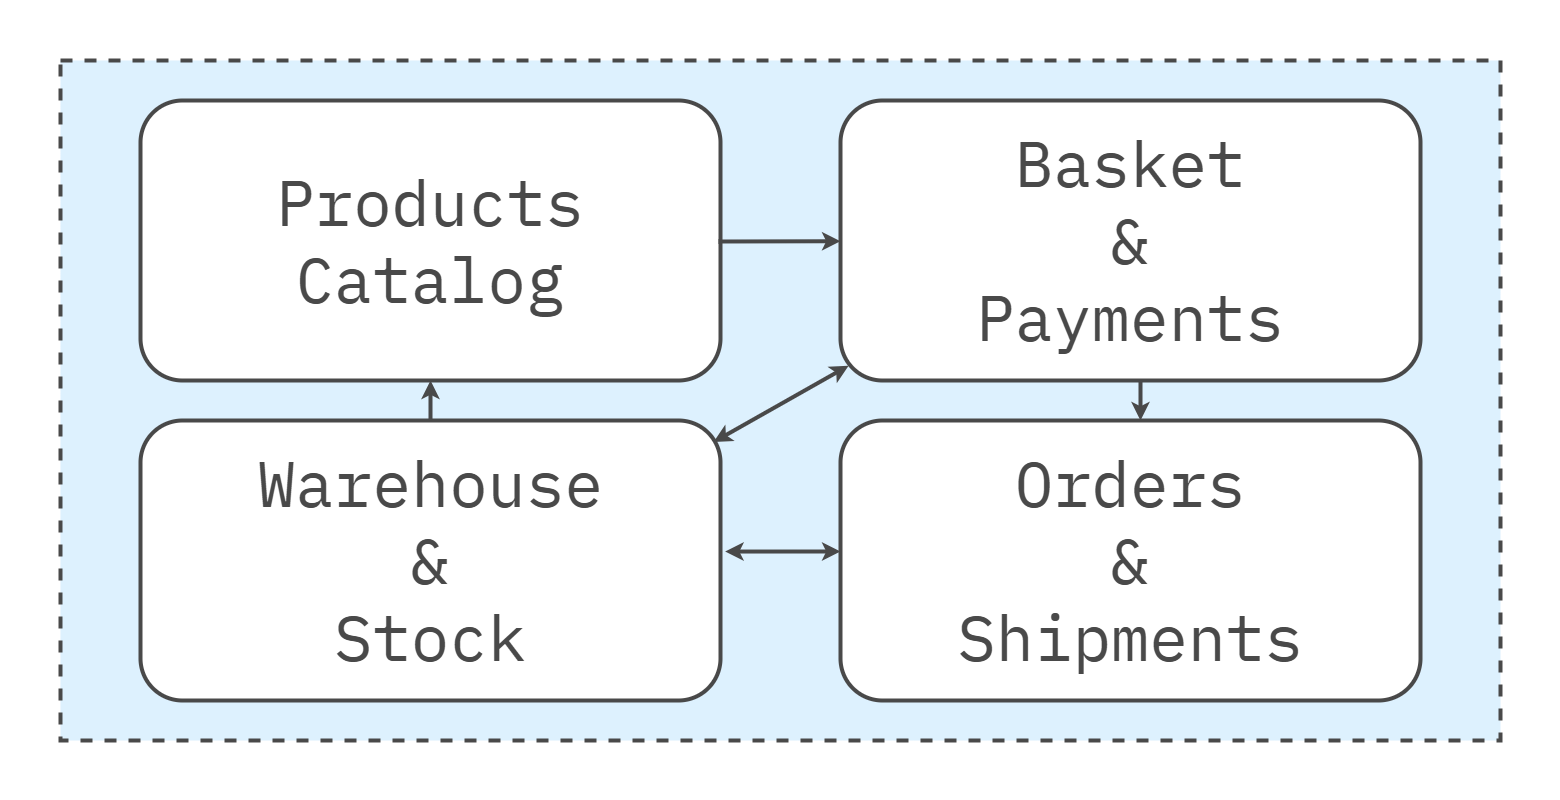

The diagram above was exported from draw.io. Its source (the exported page's mxGraphModel, read from the mxfile embedded in the PNG):
<mxGraphModel dx="2390" dy="1430" grid="1" gridSize="20" guides="1" tooltips="1" connect="1" arrows="1" fold="1" page="1" pageScale="1" pageWidth="1600" pageHeight="840" math="0" shadow="0">
  <root>
    <mxCell id="0" />
    <mxCell id="1" parent="0" />
    <mxCell id="Az0bFYg64EQcbs3Bumrs-12" value="" style="rounded=0;whiteSpace=wrap;html=1;strokeColor=none;strokeWidth=4;align=center;verticalAlign=middle;fontFamily=IBM Plex Mono;fontSource=https%3A%2F%2Ffonts.googleapis.com%2Fcss%3Ffamily%3DIBM%2BPlex%2BMono;fontSize=64;fontColor=#494949;fillColor=none;movable=0;resizable=0;rotatable=0;deletable=0;editable=0;locked=1;connectable=0;" parent="1" vertex="1">
      <mxGeometry x="20" y="20" width="1560" height="800" as="geometry" />
    </mxCell>
    <mxCell id="L3TbLjJM5cl4JLg-beqe-2" value="" style="rounded=0;whiteSpace=wrap;html=1;fillColor=#DDF1FE;strokeColor=#494949;strokeWidth=4;perimeterSpacing=1;dashed=1;movable=1;resizable=1;rotatable=1;deletable=1;editable=1;locked=0;connectable=1;" parent="1" vertex="1">
      <mxGeometry x="80" y="80" width="1440" height="680" as="geometry" />
    </mxCell>
    <mxCell id="L3TbLjJM5cl4JLg-beqe-4" value="Products&lt;br&gt;Catalog" style="rounded=1;whiteSpace=wrap;html=1;fillColor=#FFFFFF;strokeColor=#494949;strokeWidth=4;fontFamily=IBM Plex Mono;fontSource=https%3A%2F%2Ffonts.googleapis.com%2Fcss%3Ffamily%3DIBM%2BPlex%2BMono;fontSize=64;fontColor=#494949;" parent="1" vertex="1">
      <mxGeometry x="160" y="120" width="580" height="280" as="geometry" />
    </mxCell>
    <mxCell id="L3TbLjJM5cl4JLg-beqe-7" value="Basket&lt;br&gt;&amp;amp;&lt;br&gt;Payments" style="rounded=1;whiteSpace=wrap;html=1;fillColor=#FFFFFF;strokeColor=#494949;strokeWidth=4;fontFamily=IBM Plex Mono;fontSource=https%3A%2F%2Ffonts.googleapis.com%2Fcss%3Ffamily%3DIBM%2BPlex%2BMono;fontSize=64;fontColor=#494949;" parent="1" vertex="1">
      <mxGeometry x="860" y="120" width="580" height="280" as="geometry" />
    </mxCell>
    <mxCell id="L3TbLjJM5cl4JLg-beqe-8" value="Warehouse&lt;br&gt;&amp;amp;&lt;br&gt;Stock" style="rounded=1;whiteSpace=wrap;html=1;fillColor=#FFFFFF;strokeColor=#494949;strokeWidth=4;fontFamily=IBM Plex Mono;fontSource=https%3A%2F%2Ffonts.googleapis.com%2Fcss%3Ffamily%3DIBM%2BPlex%2BMono;fontSize=64;fontColor=#494949;" parent="1" vertex="1">
      <mxGeometry x="160" y="440" width="580" height="280" as="geometry" />
    </mxCell>
    <mxCell id="L3TbLjJM5cl4JLg-beqe-9" value="Orders&lt;br&gt;&amp;amp;&lt;br&gt;Shipments" style="rounded=1;whiteSpace=wrap;html=1;fillColor=#FFFFFF;strokeColor=#494949;strokeWidth=4;fontFamily=IBM Plex Mono;fontSource=https%3A%2F%2Ffonts.googleapis.com%2Fcss%3Ffamily%3DIBM%2BPlex%2BMono;fontSize=64;fontColor=#494949;" parent="1" vertex="1">
      <mxGeometry x="860" y="440" width="580" height="280" as="geometry" />
    </mxCell>
    <mxCell id="Az0bFYg64EQcbs3Bumrs-5" value="" style="endArrow=classic;html=1;rounded=0;fontFamily=IBM Plex Mono;fontSource=https%3A%2F%2Ffonts.googleapis.com%2Fcss%3Ffamily%3DIBM%2BPlex%2BMono;fontSize=64;fontColor=#494949;exitX=0.123;exitY=0.992;exitDx=0;exitDy=0;exitPerimeter=0;strokeColor=#494949;strokeWidth=4;" parent="1" edge="1" target="L3TbLjJM5cl4JLg-beqe-7">
      <mxGeometry width="50" height="50" relative="1" as="geometry">
        <mxPoint x="740" y="259" as="sourcePoint" />
        <mxPoint x="780" y="259" as="targetPoint" />
        <Array as="points">
          <mxPoint x="740" y="261" />
        </Array>
      </mxGeometry>
    </mxCell>
    <mxCell id="FujlBGtBrCCW7ABQEPlr-3" value="" style="endArrow=classic;html=1;rounded=0;fontFamily=IBM Plex Mono;fontSource=https%3A%2F%2Ffonts.googleapis.com%2Fcss%3Ffamily%3DIBM%2BPlex%2BMono;fontSize=64;fontColor=#494949;strokeColor=#494949;strokeWidth=4;exitX=0.5;exitY=0;exitDx=0;exitDy=0;entryX=0.5;entryY=1;entryDx=0;entryDy=0;" edge="1" parent="1" source="L3TbLjJM5cl4JLg-beqe-8" target="L3TbLjJM5cl4JLg-beqe-4">
      <mxGeometry width="50" height="50" relative="1" as="geometry">
        <mxPoint x="520" y="440" as="sourcePoint" />
        <mxPoint x="520" y="400" as="targetPoint" />
      </mxGeometry>
    </mxCell>
    <mxCell id="FujlBGtBrCCW7ABQEPlr-4" value="" style="endArrow=classic;html=1;rounded=0;fontFamily=IBM Plex Mono;fontSource=https%3A%2F%2Ffonts.googleapis.com%2Fcss%3Ffamily%3DIBM%2BPlex%2BMono;fontSize=64;fontColor=#494949;strokeColor=#494949;strokeWidth=4;" edge="1" parent="1">
      <mxGeometry width="50" height="50" relative="1" as="geometry">
        <mxPoint x="1160" y="400" as="sourcePoint" />
        <mxPoint x="1160" y="440" as="targetPoint" />
      </mxGeometry>
    </mxCell>
    <mxCell id="FujlBGtBrCCW7ABQEPlr-5" value="" style="endArrow=classic;html=1;rounded=0;fontFamily=IBM Plex Mono;fontSource=https%3A%2F%2Ffonts.googleapis.com%2Fcss%3Ffamily%3DIBM%2BPlex%2BMono;fontSize=64;fontColor=#494949;strokeColor=#494949;strokeWidth=4;exitX=1.008;exitY=0.468;exitDx=0;exitDy=0;exitPerimeter=0;startArrow=classic;startFill=1;" edge="1" parent="1" source="L3TbLjJM5cl4JLg-beqe-8">
      <mxGeometry width="50" height="50" relative="1" as="geometry">
        <mxPoint x="800" y="600" as="sourcePoint" />
        <mxPoint x="860" y="571" as="targetPoint" />
      </mxGeometry>
    </mxCell>
    <mxCell id="FujlBGtBrCCW7ABQEPlr-6" value="" style="endArrow=classic;html=1;rounded=0;fontFamily=IBM Plex Mono;fontSource=https%3A%2F%2Ffonts.googleapis.com%2Fcss%3Ffamily%3DIBM%2BPlex%2BMono;fontSize=64;fontColor=#494949;strokeColor=#494949;strokeWidth=4;exitX=0.988;exitY=0.077;exitDx=0;exitDy=0;exitPerimeter=0;entryX=0.014;entryY=0.947;entryDx=0;entryDy=0;entryPerimeter=0;startArrow=classic;startFill=1;" edge="1" parent="1" source="L3TbLjJM5cl4JLg-beqe-8" target="L3TbLjJM5cl4JLg-beqe-7">
      <mxGeometry width="50" height="50" relative="1" as="geometry">
        <mxPoint x="765" y="591" as="sourcePoint" />
        <mxPoint x="880" y="591" as="targetPoint" />
      </mxGeometry>
    </mxCell>
  </root>
</mxGraphModel>